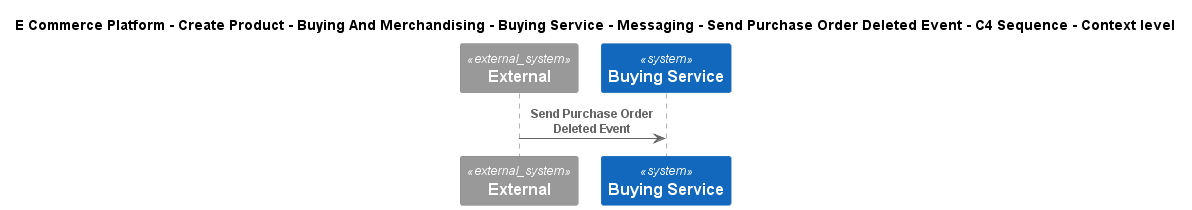

The diagram above was rendered by PlantUML. Its source (embedded in the PNG):
@startuml
!include ..\..\..\..\..\..\..\..\..\.c4s\C4_Sequence.puml
SHOW_FOOT_BOXES()

title E Commerce Platform - Create Product - Buying And Merchandising - Buying Service - Messaging - Send Purchase Order Deleted Event - C4 Sequence - Context level

System_Ext(C4InterFlow.SoftwareSystems.ExternalSystem, "External", "")
System(ECommercePlatform.CreateProduct.BuyingAndMerchandising.SoftwareSystems.BuyingService, "Buying Service", "")

Rel(C4InterFlow.SoftwareSystems.ExternalSystem, ECommercePlatform.CreateProduct.BuyingAndMerchandising.SoftwareSystems.BuyingService, "Send Purchase Order Deleted Event")


@enduml